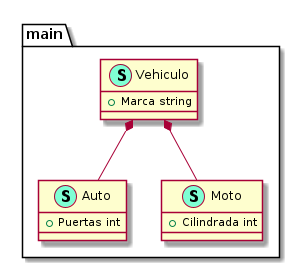

The diagram above was rendered by PlantUML. Its source (embedded in the PNG):
@startuml
namespace main {
    class Auto << (S,Aquamarine) >> {
        + Puertas int

    }
    class Moto << (S,Aquamarine) >> {
        + Cilindrada int

    }
    class Vehiculo << (S,Aquamarine) >> {
        + Marca string

    }
}
"main.Vehiculo" *-- "main.Auto"
"main.Vehiculo" *-- "main.Moto"


@enduml